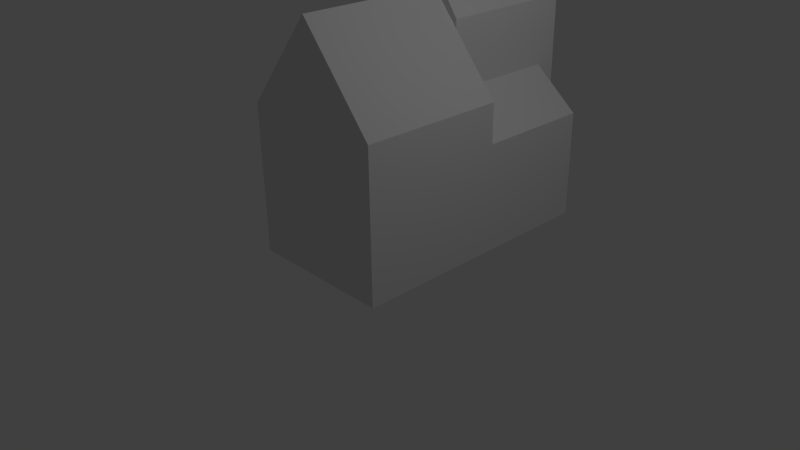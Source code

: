 # Source: maisonComplexe.blend  (saved by Blender 2.76.0; exported with 4.5.12 LTS)
import bpy
from mathutils import Matrix  # noqa: F401  (used for matrix-valued properties, if any)

bpy.ops.wm.read_factory_settings(use_empty=True)
scene = bpy.context.scene
scene.name = 'Scene'

# ---- collections
col_collection_1 = bpy.data.collections.new('Collection 1'); scene.collection.children.link(col_collection_1)

# ---- materials (node trees are filled in below, after node groups)
mat_material = bpy.data.materials.new('Material')
mat_material.alpha_threshold = 0.0
mat_material.use_transparent_shadow = False
mat_material.roughness = 0.5
mat_material.line_color = (0.0, 0.0, 0.0, 1.0)

# ---- material node trees

# ---- world
world_world = bpy.data.worlds.new('World'); scene.world = world_world
world_world.color = (0.05088, 0.05088, 0.05088)
world_world.use_sun_shadow = False
world_world.sun_shadow_jitter_overblur = 0.0
world_world.cycles.sampling_method = 'MANUAL'
world_world.cycles.sample_map_resolution = 256

# ---- cameras
cam_camera = bpy.data.cameras.new('Camera')
cam_camera.clip_end = 100.0
cam_camera.lens = 35.0
cam_camera.sensor_width = 32.0
cam_camera.sensor_height = 18.0
cam_camera.ortho_scale = 7.314
cam_camera.dof.focus_distance = 0.0
cam_camera.dof.aperture_fstop = 128.0

# ---- lights
light_lamp = bpy.data.lights.new('Lamp', 'POINT')
light_lamp.transmission_factor = 0.0
light_lamp.cutoff_distance = 30.0
light_lamp.energy = 100.0
light_lamp.shadow_buffer_clip_start = 1.001
light_lamp.shadow_soft_size = 0.1
light_lamp.shadow_maximum_resolution = 0.006
light_lamp.use_absolute_resolution = True
light_lamp.cycles.use_multiple_importance_sampling = False

# ---- meshes
me_cube = bpy.data.meshes.new('Cube')
me_cube.from_pydata([(0.3691, 1.08, 0.01847), (1.0, -0.9066, 0.01847), (-1.0, -0.9066, 0.01847), (-1.0, 1.08, 0.01847), (0.3691, 1.08, 2.9), (1.0, -0.9066, 2.018), (-1.0, -0.9066, 2.018), (-1.0, 1.08, 2.018), (-5.364e-07, -0.9066, 3.231), (2.384e-07, 1.08, 3.231), (-0.3125, 3.0, 2.9), (-0.7556, 1.08, 0.01847), (-0.3125, 3.0, 0.01847), (-0.7556, 1.08, 2.297), (0.3691, 3.0, 0.01847), (-0.7556, 2.084, 0.01847), (0.3691, 3.0, 2.9), (-0.7556, 2.084, 2.297), (0.0283, 3.0, 3.387), (0.0283, 1.08, 3.387), (1.0, 1.08, 2.018), (1.0, 1.08, 0.01847), (0.3691, 1.08, 2.018), (0.3691, 3.0, 2.018), (1.0, 1.08, 1.484), (1.0, 2.7, 1.484), (1.0, 2.7, 0.01847), (0.3691, 2.7, 0.01847), (0.3691, 2.7, 2.018), (0.3691, 1.08, 2.782)], [(0, 22)], [(1, 21, 24, 20, 5), (2, 6, 7, 3), (7, 6, 8, 9), (17, 10, 12, 15), (3, 7, 13, 11), (11, 13, 17, 15), (21, 1, 2, 3, 11), (20, 9, 8, 5), (19, 4, 16, 18), (13, 9, 29, 4, 19), (16, 23, 14), (25, 28, 22, 24), (26, 27, 0, 21), (28, 25, 26, 27), (25, 24, 21, 26), (27, 14, 23, 16, 4, 29, 22, 28), (14, 27, 0, 11, 15, 12), (10, 17, 13, 19, 18), (22, 24, 20, 29), (10, 18, 16, 14, 12), (2, 1, 5, 8, 6)])
me_cube.materials.append(mat_material)
me_cube.use_remesh_preserve_volume = False
me_cube.use_remesh_preserve_attributes = False
me_cube.use_mirror_vertex_groups = False
me_cube.update()

# ---- objects
ob_cube = bpy.data.objects.new('Cube', me_cube)
ob_lamp = bpy.data.objects.new('Lamp', light_lamp)
ob_camera = bpy.data.objects.new('Camera', cam_camera)

# ---- transforms, parenting, visibility, modifiers, constraints
ob_cube.location = (0.0, 0.0, 0.0)
ob_cube.lock_rotations_4d = False
ob_cube.empty_display_type = 'ARROWS'
ob_cube.lineart.crease_threshold = 0.0
ob_lamp.location = (4.076, 1.005, 5.904)
ob_lamp.rotation_euler = (0.6503, 0.05522, 1.866)
ob_lamp.lock_rotations_4d = False
ob_lamp.empty_display_type = 'ARROWS'
ob_lamp.color = (0.0, 0.0, 0.0, 0.0)
ob_lamp.lineart.crease_threshold = 0.0
ob_camera.location = (7.481, -6.508, 5.344)
ob_camera.rotation_euler = (1.109, 0.01082, 0.8149)
ob_camera.lock_rotations_4d = False
ob_camera.empty_display_type = 'ARROWS'
ob_camera.color = (0.0, 0.0, 0.0, 0.0)
ob_camera.display_type = 'WIRE'
ob_camera.lineart.crease_threshold = 0.0

# ---- collection membership
col_collection_1.objects.link(ob_cube)
col_collection_1.objects.link(ob_lamp)
col_collection_1.objects.link(ob_camera)

# ---- scene / render settings (as saved in the file)
scene.camera = ob_camera
scene.frame_start = 1; scene.frame_end = 250; scene.frame_set(1)
scene.render.engine = 'BLENDER_EEVEE_NEXT'
scene.render.resolution_percentage = 50
scene.render.dither_intensity = 0.0
scene.cycles.use_denoising = False
scene.cycles.samples = 10
scene.cycles.sampling_pattern = 'TABULATED_SOBOL'
scene.cycles.light_sampling_threshold = 0.0
scene.cycles.use_adaptive_sampling = False
scene.cycles.use_light_tree = False
scene.cycles.blur_glossy = 0.0
scene.cycles.pixel_filter_type = 'GAUSSIAN'
scene.cycles.sample_clamp_indirect = 0.0
scene.view_settings.view_transform = 'Standard'
bpy.context.view_layer.update()
